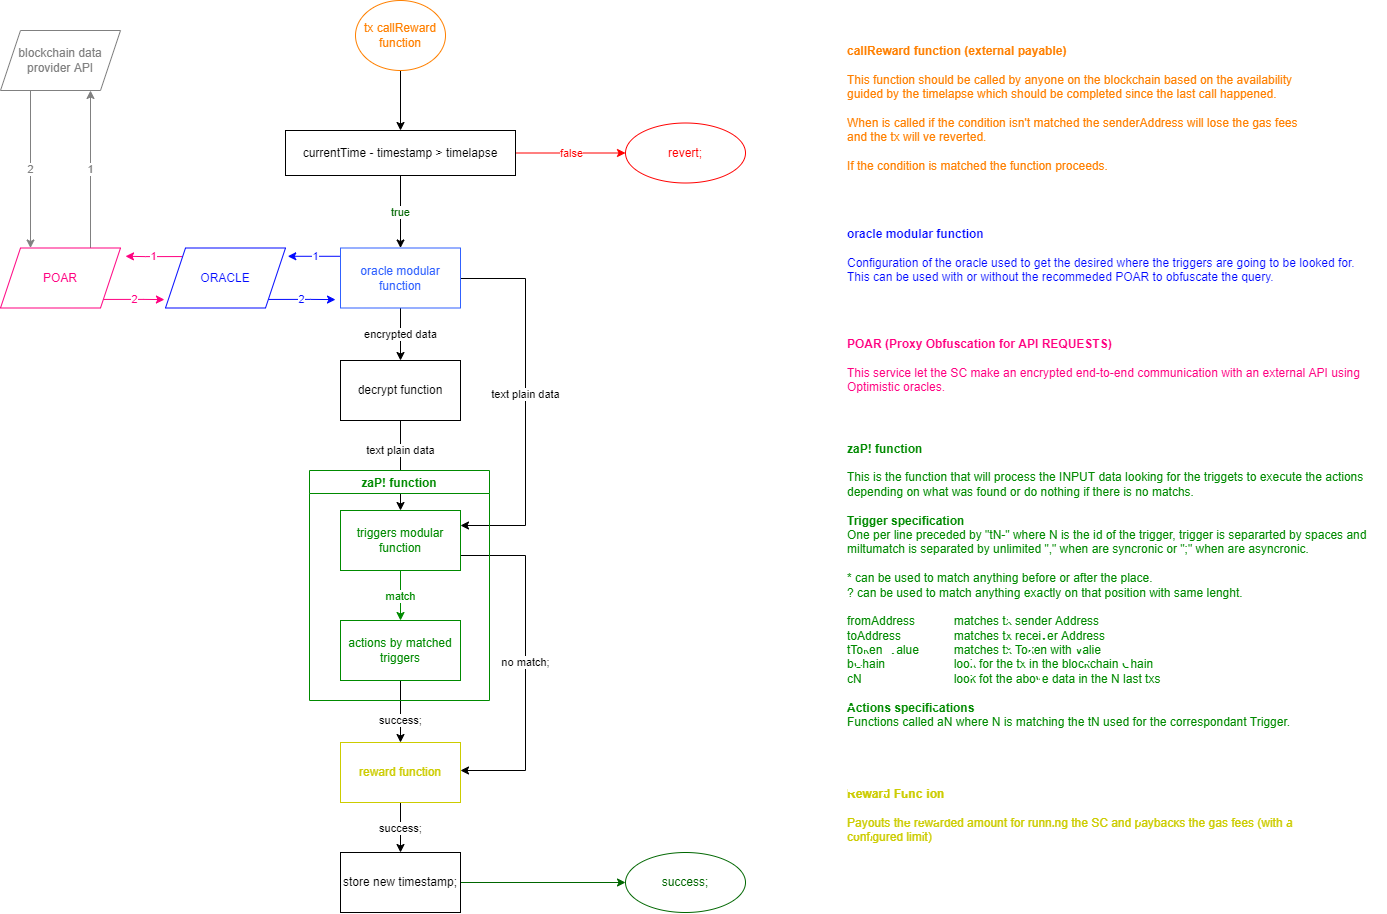

The diagram above was exported from draw.io. Its source (the exported page's mxGraphModel, read from the mxfile embedded in the PNG):
<mxGraphModel dx="1580" dy="952" grid="1" gridSize="10" guides="1" tooltips="1" connect="1" arrows="1" fold="1" page="1" pageScale="1" pageWidth="850" pageHeight="1100" math="0" shadow="0">
  <root>
    <mxCell id="0" />
    <mxCell id="1" parent="0" />
    <mxCell id="HuXUOZ7nqxJ_JOfVJCtI-4" value="" style="edgeStyle=orthogonalEdgeStyle;rounded=0;orthogonalLoop=1;jettySize=auto;html=1;" edge="1" parent="1" source="HuXUOZ7nqxJ_JOfVJCtI-1" target="HuXUOZ7nqxJ_JOfVJCtI-3">
      <mxGeometry relative="1" as="geometry" />
    </mxCell>
    <mxCell id="HuXUOZ7nqxJ_JOfVJCtI-1" value="tx callReward function" style="ellipse;whiteSpace=wrap;html=1;fontColor=#FF8000;strokeColor=#FF8000;" vertex="1" parent="1">
      <mxGeometry x="380" y="20" width="90" height="70" as="geometry" />
    </mxCell>
    <mxCell id="HuXUOZ7nqxJ_JOfVJCtI-6" value="f&lt;font&gt;alse&lt;/font&gt;" style="edgeStyle=orthogonalEdgeStyle;rounded=0;orthogonalLoop=1;jettySize=auto;html=1;fontColor=#FF0000;strokeColor=#FF0000;" edge="1" parent="1" source="HuXUOZ7nqxJ_JOfVJCtI-3" target="HuXUOZ7nqxJ_JOfVJCtI-5">
      <mxGeometry relative="1" as="geometry" />
    </mxCell>
    <mxCell id="HuXUOZ7nqxJ_JOfVJCtI-8" value="&lt;font color=&quot;#006600&quot;&gt;true&lt;/font&gt;" style="edgeStyle=orthogonalEdgeStyle;rounded=0;orthogonalLoop=1;jettySize=auto;html=1;fontColor=#FF0000;" edge="1" parent="1" source="HuXUOZ7nqxJ_JOfVJCtI-3" target="HuXUOZ7nqxJ_JOfVJCtI-7">
      <mxGeometry relative="1" as="geometry" />
    </mxCell>
    <mxCell id="HuXUOZ7nqxJ_JOfVJCtI-3" value="currentTime - timestamp &amp;gt; timelapse" style="whiteSpace=wrap;html=1;" vertex="1" parent="1">
      <mxGeometry x="310" y="150" width="230" height="45" as="geometry" />
    </mxCell>
    <mxCell id="HuXUOZ7nqxJ_JOfVJCtI-5" value="revert;" style="ellipse;whiteSpace=wrap;html=1;strokeColor=#FF0000;fontColor=#FF0000;" vertex="1" parent="1">
      <mxGeometry x="650" y="142.5" width="120" height="60" as="geometry" />
    </mxCell>
    <mxCell id="HuXUOZ7nqxJ_JOfVJCtI-12" value="1" style="edgeStyle=orthogonalEdgeStyle;rounded=0;orthogonalLoop=1;jettySize=auto;html=1;fontColor=#0008FF;exitX=0.014;exitY=0.138;exitDx=0;exitDy=0;exitPerimeter=0;strokeColor=#0008FF;entryX=1.019;entryY=0.138;entryDx=0;entryDy=0;entryPerimeter=0;" edge="1" parent="1" source="HuXUOZ7nqxJ_JOfVJCtI-7" target="HuXUOZ7nqxJ_JOfVJCtI-42">
      <mxGeometry relative="1" as="geometry">
        <mxPoint x="280" y="276" as="targetPoint" />
      </mxGeometry>
    </mxCell>
    <mxCell id="HuXUOZ7nqxJ_JOfVJCtI-20" value="encrypted data" style="edgeStyle=orthogonalEdgeStyle;rounded=0;orthogonalLoop=1;jettySize=auto;html=1;fontColor=#000000;" edge="1" parent="1" source="HuXUOZ7nqxJ_JOfVJCtI-7" target="HuXUOZ7nqxJ_JOfVJCtI-19">
      <mxGeometry relative="1" as="geometry" />
    </mxCell>
    <mxCell id="HuXUOZ7nqxJ_JOfVJCtI-23" value="text plain data" style="edgeStyle=orthogonalEdgeStyle;rounded=0;orthogonalLoop=1;jettySize=auto;html=1;exitX=1;exitY=0.75;exitDx=0;exitDy=0;entryX=1;entryY=0.25;entryDx=0;entryDy=0;fontColor=#000000;" edge="1" parent="1" source="HuXUOZ7nqxJ_JOfVJCtI-7" target="HuXUOZ7nqxJ_JOfVJCtI-21">
      <mxGeometry relative="1" as="geometry">
        <Array as="points">
          <mxPoint x="485" y="298" />
          <mxPoint x="550" y="298" />
          <mxPoint x="550" y="545" />
        </Array>
      </mxGeometry>
    </mxCell>
    <mxCell id="HuXUOZ7nqxJ_JOfVJCtI-7" value="oracle modular function" style="whiteSpace=wrap;html=1;fontColor=#3061FF;strokeColor=#3061FF;" vertex="1" parent="1">
      <mxGeometry x="365" y="267.5" width="120" height="60" as="geometry" />
    </mxCell>
    <mxCell id="HuXUOZ7nqxJ_JOfVJCtI-14" value="1" style="edgeStyle=orthogonalEdgeStyle;rounded=0;orthogonalLoop=1;jettySize=auto;html=1;fontColor=#808080;entryX=0.75;entryY=1;entryDx=0;entryDy=0;exitX=0.75;exitY=0;exitDx=0;exitDy=0;strokeColor=#808080;" edge="1" parent="1" source="HuXUOZ7nqxJ_JOfVJCtI-11" target="HuXUOZ7nqxJ_JOfVJCtI-13">
      <mxGeometry relative="1" as="geometry">
        <mxPoint x="115" y="260" as="sourcePoint" />
      </mxGeometry>
    </mxCell>
    <mxCell id="HuXUOZ7nqxJ_JOfVJCtI-46" value="2" style="edgeStyle=orthogonalEdgeStyle;rounded=0;orthogonalLoop=1;jettySize=auto;html=1;exitX=1;exitY=1;exitDx=0;exitDy=0;entryX=-0.009;entryY=0.86;entryDx=0;entryDy=0;entryPerimeter=0;strokeColor=#FF0080;fontColor=#FF0080;" edge="1" parent="1" source="HuXUOZ7nqxJ_JOfVJCtI-11" target="HuXUOZ7nqxJ_JOfVJCtI-42">
      <mxGeometry relative="1" as="geometry" />
    </mxCell>
    <mxCell id="HuXUOZ7nqxJ_JOfVJCtI-11" value="POAR" style="shape=parallelogram;perimeter=parallelogramPerimeter;whiteSpace=wrap;html=1;fixedSize=1;strokeColor=#FF0080;fontColor=#FF0080;" vertex="1" parent="1">
      <mxGeometry x="25" y="267.5" width="120" height="60" as="geometry" />
    </mxCell>
    <mxCell id="HuXUOZ7nqxJ_JOfVJCtI-15" value="2" style="edgeStyle=orthogonalEdgeStyle;rounded=0;orthogonalLoop=1;jettySize=auto;html=1;fontColor=#808080;exitX=0.25;exitY=1;exitDx=0;exitDy=0;entryX=0.25;entryY=0;entryDx=0;entryDy=0;strokeColor=#808080;" edge="1" parent="1" source="HuXUOZ7nqxJ_JOfVJCtI-13" target="HuXUOZ7nqxJ_JOfVJCtI-11">
      <mxGeometry relative="1" as="geometry" />
    </mxCell>
    <mxCell id="HuXUOZ7nqxJ_JOfVJCtI-13" value="blockchain data provider API" style="shape=parallelogram;perimeter=parallelogramPerimeter;whiteSpace=wrap;html=1;fixedSize=1;strokeColor=#808080;fontColor=#808080;" vertex="1" parent="1">
      <mxGeometry x="25" y="50" width="120" height="60" as="geometry" />
    </mxCell>
    <mxCell id="HuXUOZ7nqxJ_JOfVJCtI-22" value="text plain data" style="edgeStyle=orthogonalEdgeStyle;rounded=0;orthogonalLoop=1;jettySize=auto;html=1;fontColor=#000000;" edge="1" parent="1" source="HuXUOZ7nqxJ_JOfVJCtI-19" target="HuXUOZ7nqxJ_JOfVJCtI-21">
      <mxGeometry x="-0.3333" relative="1" as="geometry">
        <mxPoint as="offset" />
      </mxGeometry>
    </mxCell>
    <mxCell id="HuXUOZ7nqxJ_JOfVJCtI-19" value="decrypt function" style="whiteSpace=wrap;html=1;" vertex="1" parent="1">
      <mxGeometry x="365" y="380" width="120" height="60" as="geometry" />
    </mxCell>
    <mxCell id="HuXUOZ7nqxJ_JOfVJCtI-27" value="match" style="edgeStyle=orthogonalEdgeStyle;rounded=0;orthogonalLoop=1;jettySize=auto;html=1;fontColor=#008A00;strokeColor=#008A00;" edge="1" parent="1" source="HuXUOZ7nqxJ_JOfVJCtI-21" target="HuXUOZ7nqxJ_JOfVJCtI-26">
      <mxGeometry relative="1" as="geometry" />
    </mxCell>
    <mxCell id="HuXUOZ7nqxJ_JOfVJCtI-31" value="no match;" style="edgeStyle=orthogonalEdgeStyle;rounded=0;orthogonalLoop=1;jettySize=auto;html=1;exitX=1;exitY=0.75;exitDx=0;exitDy=0;fontColor=#000000;" edge="1" parent="1" source="HuXUOZ7nqxJ_JOfVJCtI-21" target="HuXUOZ7nqxJ_JOfVJCtI-28">
      <mxGeometry relative="1" as="geometry">
        <Array as="points">
          <mxPoint x="550" y="575" />
          <mxPoint x="550" y="790" />
        </Array>
      </mxGeometry>
    </mxCell>
    <mxCell id="HuXUOZ7nqxJ_JOfVJCtI-21" value="triggers modular function" style="whiteSpace=wrap;html=1;fontColor=#008A00;strokeColor=#008A00;" vertex="1" parent="1">
      <mxGeometry x="365" y="530" width="120" height="60" as="geometry" />
    </mxCell>
    <mxCell id="HuXUOZ7nqxJ_JOfVJCtI-29" value="success;" style="edgeStyle=orthogonalEdgeStyle;rounded=0;orthogonalLoop=1;jettySize=auto;html=1;fontColor=#000000;" edge="1" parent="1" source="HuXUOZ7nqxJ_JOfVJCtI-26" target="HuXUOZ7nqxJ_JOfVJCtI-28">
      <mxGeometry x="0.2903" relative="1" as="geometry">
        <mxPoint as="offset" />
      </mxGeometry>
    </mxCell>
    <mxCell id="HuXUOZ7nqxJ_JOfVJCtI-33" value="success;" style="edgeStyle=orthogonalEdgeStyle;rounded=0;orthogonalLoop=1;jettySize=auto;html=1;fontColor=#000000;" edge="1" parent="1" source="HuXUOZ7nqxJ_JOfVJCtI-28" target="HuXUOZ7nqxJ_JOfVJCtI-32">
      <mxGeometry relative="1" as="geometry" />
    </mxCell>
    <mxCell id="HuXUOZ7nqxJ_JOfVJCtI-28" value="reward function" style="whiteSpace=wrap;html=1;strokeColor=#CCCC00;fontColor=#CCCC00;" vertex="1" parent="1">
      <mxGeometry x="365" y="762" width="120" height="60" as="geometry" />
    </mxCell>
    <mxCell id="HuXUOZ7nqxJ_JOfVJCtI-39" value="" style="edgeStyle=orthogonalEdgeStyle;rounded=0;orthogonalLoop=1;jettySize=auto;html=1;strokeColor=#006600;fontColor=#006600;" edge="1" parent="1" source="HuXUOZ7nqxJ_JOfVJCtI-32" target="HuXUOZ7nqxJ_JOfVJCtI-38">
      <mxGeometry relative="1" as="geometry" />
    </mxCell>
    <mxCell id="HuXUOZ7nqxJ_JOfVJCtI-32" value="store new timestamp;" style="whiteSpace=wrap;html=1;" vertex="1" parent="1">
      <mxGeometry x="365" y="872" width="120" height="60" as="geometry" />
    </mxCell>
    <mxCell id="HuXUOZ7nqxJ_JOfVJCtI-35" value="zaP! function" style="swimlane;strokeColor=#008A00;fontColor=#008A00;" vertex="1" parent="1">
      <mxGeometry x="334" y="490" width="180" height="230" as="geometry" />
    </mxCell>
    <mxCell id="HuXUOZ7nqxJ_JOfVJCtI-26" value="actions by matched triggers" style="whiteSpace=wrap;html=1;fontColor=#008A00;strokeColor=#008A00;" vertex="1" parent="HuXUOZ7nqxJ_JOfVJCtI-35">
      <mxGeometry x="31" y="150" width="120" height="60" as="geometry" />
    </mxCell>
    <mxCell id="HuXUOZ7nqxJ_JOfVJCtI-38" value="success;" style="ellipse;whiteSpace=wrap;html=1;strokeColor=#006600;fontColor=#006600;" vertex="1" parent="1">
      <mxGeometry x="650" y="872" width="120" height="60" as="geometry" />
    </mxCell>
    <mxCell id="HuXUOZ7nqxJ_JOfVJCtI-40" value="&lt;font color=&quot;#ff8000&quot;&gt;&lt;b&gt;callReward function (external payable)&lt;br&gt;&lt;br&gt;&lt;/b&gt;This function should be called by anyone on the blockchain based on the availability&lt;br&gt;guided by the timelapse which should be completed since the last call happened.&lt;br&gt;&lt;br&gt;When is called if the condition isn't matched the senderAddress will lose the gas fees&lt;br&gt;and the tx will ve reverted.&lt;br&gt;&lt;br&gt;If the condition is matched the function proceeds.&lt;br&gt;&lt;/font&gt;" style="text;html=1;resizable=0;autosize=1;align=left;verticalAlign=middle;points=[];fillColor=none;strokeColor=none;rounded=0;fontColor=#FF0080;" vertex="1" parent="1">
      <mxGeometry x="870" y="57.5" width="470" height="140" as="geometry" />
    </mxCell>
    <mxCell id="HuXUOZ7nqxJ_JOfVJCtI-41" value="&lt;b&gt;oracle modular function&lt;br&gt;&lt;/b&gt;&lt;br&gt;Configuration of the oracle used to get the desired where the triggers are going to be looked for.&lt;br&gt;This can be used with or without the recommeded POAR to obfuscate the query.&amp;nbsp;" style="text;html=1;resizable=0;autosize=1;align=left;verticalAlign=middle;points=[];fillColor=none;strokeColor=none;rounded=0;fontColor=#0008FF;" vertex="1" parent="1">
      <mxGeometry x="870" y="240" width="530" height="70" as="geometry" />
    </mxCell>
    <mxCell id="HuXUOZ7nqxJ_JOfVJCtI-50" value="1" style="edgeStyle=orthogonalEdgeStyle;rounded=0;orthogonalLoop=1;jettySize=auto;html=1;exitX=0;exitY=0;exitDx=0;exitDy=0;strokeColor=#FF0080;fontColor=#FF0080;" edge="1" parent="1" source="HuXUOZ7nqxJ_JOfVJCtI-42">
      <mxGeometry relative="1" as="geometry">
        <mxPoint x="150" y="275.7777777777778" as="targetPoint" />
      </mxGeometry>
    </mxCell>
    <mxCell id="HuXUOZ7nqxJ_JOfVJCtI-51" value="2" style="edgeStyle=orthogonalEdgeStyle;rounded=0;orthogonalLoop=1;jettySize=auto;html=1;exitX=1;exitY=1;exitDx=0;exitDy=0;strokeColor=#0008FF;fontColor=#0008FF;" edge="1" parent="1" source="HuXUOZ7nqxJ_JOfVJCtI-42">
      <mxGeometry relative="1" as="geometry">
        <mxPoint x="360" y="319.1111111111111" as="targetPoint" />
      </mxGeometry>
    </mxCell>
    <mxCell id="HuXUOZ7nqxJ_JOfVJCtI-42" value="ORACLE" style="shape=parallelogram;perimeter=parallelogramPerimeter;whiteSpace=wrap;html=1;fixedSize=1;strokeColor=#0008FF;fontColor=#0008FF;" vertex="1" parent="1">
      <mxGeometry x="190" y="267.5" width="120" height="60" as="geometry" />
    </mxCell>
    <mxCell id="HuXUOZ7nqxJ_JOfVJCtI-52" value="&lt;b&gt;POAR (Proxy Obfuscation for API REQUESTS)&lt;br&gt;&lt;/b&gt;&lt;br&gt;This service let the SC make an encrypted end-to-end communication with an external API using&lt;br&gt;Optimistic oracles." style="text;html=1;resizable=0;autosize=1;align=left;verticalAlign=middle;points=[];fillColor=none;strokeColor=none;rounded=0;fontColor=#FF0080;" vertex="1" parent="1">
      <mxGeometry x="870" y="350" width="540" height="70" as="geometry" />
    </mxCell>
    <mxCell id="HuXUOZ7nqxJ_JOfVJCtI-53" value="&lt;b&gt;zaP! function&lt;br&gt;&lt;/b&gt;&lt;br&gt;This is the function that will process the INPUT data looking for the triggets to execute the actions&lt;br&gt;depending on what was found or do nothing if there is no matchs.&lt;br&gt;&lt;br&gt;&lt;b&gt;Trigger specification&lt;br&gt;&lt;/b&gt;One per line preceded by &quot;tN-&quot; where N is the id of the trigger, trigger is separarted by spaces and&lt;br&gt;miltumatch is separated by unlimited &quot;,&quot; when are syncronic or &quot;;&quot; when are asyncronic.&lt;br&gt;&lt;br&gt;* can be used to match anything before or after the place.&lt;br&gt;? can be used to match anything exactly on that position with same lenght.&lt;br&gt;&lt;br&gt;fromAddress&lt;span style=&quot;&quot;&gt;&#09;&lt;span style=&quot;white-space: pre;&quot;&gt;&#09;&lt;/span&gt;&lt;span style=&quot;white-space: pre;&quot;&gt;&#09;&lt;/span&gt;&lt;/span&gt;matches tx sender Address&lt;br&gt;toAddress&lt;span style=&quot;&quot;&gt;&#09;&lt;span style=&quot;white-space: pre;&quot;&gt;&#09;&lt;/span&gt;&lt;span style=&quot;white-space: pre;&quot;&gt;&#09;&lt;/span&gt;&lt;/span&gt;matches tx receiver Address&lt;br&gt;tToken_Value&lt;span style=&quot;&quot;&gt;&#09;&lt;span style=&quot;white-space: pre;&quot;&gt;&#09;&lt;/span&gt;&lt;span style=&quot;white-space: pre;&quot;&gt;&#09;&lt;/span&gt;&lt;/span&gt;matches tx Token with Valie&lt;br&gt;bChain&lt;span style=&quot;white-space: pre;&quot;&gt;&#09;&lt;/span&gt;&lt;span style=&quot;white-space: pre;&quot;&gt;&#09;&lt;/span&gt;&lt;span style=&quot;white-space: pre;&quot;&gt;&#09;&lt;/span&gt;look for the tx in the blockchain Chain&lt;br&gt;cN&lt;span style=&quot;white-space: pre;&quot;&gt;&#09;&lt;/span&gt;&lt;span style=&quot;white-space: pre;&quot;&gt;&#09;&lt;/span&gt;&lt;span style=&quot;white-space: pre;&quot;&gt;&#09;&lt;span style=&quot;white-space: pre;&quot;&gt;&#09;&lt;/span&gt;l&lt;/span&gt;ook fot the above data in the N last txs&lt;br&gt;&lt;br&gt;&lt;b&gt;Actions specifications&lt;br&gt;&lt;/b&gt;Functions called aN where N is matching the tN used for the correspondant Trigger." style="text;html=1;resizable=0;autosize=1;align=left;verticalAlign=middle;points=[];fillColor=none;strokeColor=none;rounded=0;fontColor=#008A00;" vertex="1" parent="1">
      <mxGeometry x="870" y="455" width="540" height="300" as="geometry" />
    </mxCell>
    <mxCell id="HuXUOZ7nqxJ_JOfVJCtI-54" value="&lt;b&gt;Reward Function&lt;/b&gt;&lt;br&gt;&lt;br&gt;Payouts the rewarded amount for running the SC and paybacks the gas fees (with a &lt;br&gt;configured limit)." style="text;html=1;resizable=0;autosize=1;align=left;verticalAlign=middle;points=[];fillColor=none;strokeColor=none;rounded=0;fontColor=#CCCC00;" vertex="1" parent="1">
      <mxGeometry x="870" y="800" width="470" height="70" as="geometry" />
    </mxCell>
  </root>
</mxGraphModel>